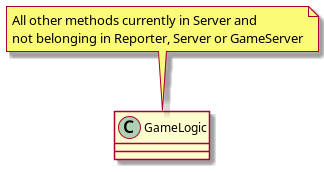

The diagram above was rendered by PlantUML. Its source (embedded in the PNG):
@startuml
'https://plantuml.com/class-diagram

note top of GameLogic : All other methods currently in Server and\nnot belonging in Reporter, Server or GameServer
class GameLogic{}

@enduml